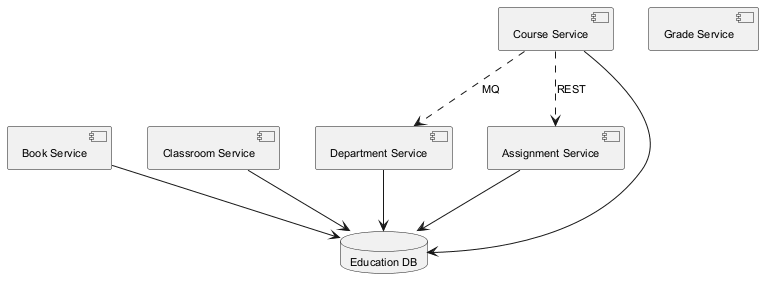

The diagram above was rendered by PlantUML. Its source (embedded in the PNG):
@startuml
skinparam backgroundColor #FFFFFF
skinparam classBackgroundColor #F1F8E9
skinparam classBorderColor #33691E
skinparam defaultFontSize 11
component "Department Service" as C_DepartmentService
component "Book Service" as C_BookService
component "Classroom Service" as C_ClassroomService
component "Grade Service" as C_GradeService
component "Assignment Service" as C_AssignmentService
component "Course Service" as C_CourseService
database "Education DB" as DB_education
C_DepartmentService --> DB_education
C_BookService --> DB_education
C_ClassroomService --> DB_education
C_AssignmentService --> DB_education
C_CourseService --> DB_education
C_CourseService ..> C_DepartmentService : MQ
C_CourseService ..> C_AssignmentService : REST
@enduml